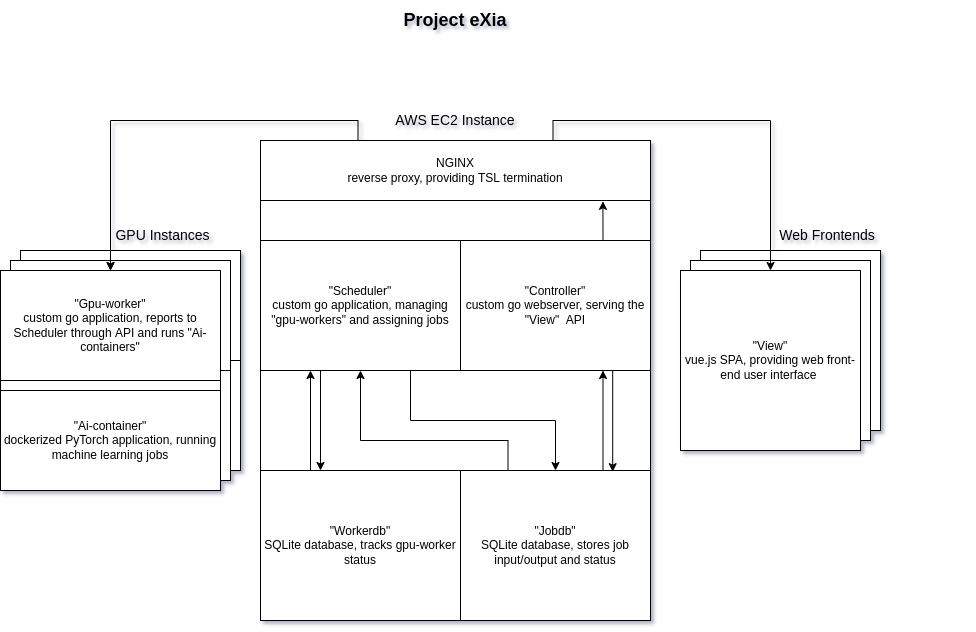

The diagram above was exported from draw.io. Its source (the exported page's mxGraphModel, read from the mxfile embedded in the PNG):
<mxGraphModel dx="1956" dy="775" grid="1" gridSize="10" guides="1" tooltips="1" connect="1" arrows="1" fold="1" page="1" pageScale="1" pageWidth="850" pageHeight="1100" math="0" shadow="0">
  <root>
    <mxCell id="0" />
    <mxCell id="1" parent="0" />
    <mxCell id="wGVVXABDFMDMk87T3fla-112" value="" style="whiteSpace=wrap;html=1;aspect=fixed;" vertex="1" parent="1">
      <mxGeometry x="-60" y="270" width="220" height="220" as="geometry" />
    </mxCell>
    <mxCell id="wGVVXABDFMDMk87T3fla-113" value="&quot;Worker&quot;&lt;br&gt;custom go application, reports to Scheduler through API and runs containers" style="rounded=0;whiteSpace=wrap;html=1;" vertex="1" parent="1">
      <mxGeometry x="-60" y="270" width="220" height="110" as="geometry" />
    </mxCell>
    <mxCell id="wGVVXABDFMDMk87T3fla-114" value="" style="whiteSpace=wrap;html=1;aspect=fixed;" vertex="1" parent="1">
      <mxGeometry x="-70" y="280" width="220" height="220" as="geometry" />
    </mxCell>
    <mxCell id="wGVVXABDFMDMk87T3fla-115" value="&quot;Worker&quot;&lt;br&gt;custom go application, reports to Scheduler through API and runs containers" style="rounded=0;whiteSpace=wrap;html=1;" vertex="1" parent="1">
      <mxGeometry x="-70" y="280" width="220" height="110" as="geometry" />
    </mxCell>
    <mxCell id="wGVVXABDFMDMk87T3fla-116" value="" style="whiteSpace=wrap;html=1;aspect=fixed;" vertex="1" parent="1">
      <mxGeometry x="-80" y="290" width="220" height="220" as="geometry" />
    </mxCell>
    <mxCell id="wGVVXABDFMDMk87T3fla-118" value="&quot;Gpu-worker&quot;&lt;br&gt;custom go application, reports to Scheduler through API and runs &quot;Ai-containers&quot;" style="rounded=0;whiteSpace=wrap;html=1;" vertex="1" parent="1">
      <mxGeometry x="-80" y="290" width="220" height="110" as="geometry" />
    </mxCell>
    <mxCell id="wGVVXABDFMDMk87T3fla-119" value="&quot;Ai-container&quot;&lt;br&gt;dockerized PyTorch application, running machine learning jobs" style="rounded=0;whiteSpace=wrap;html=1;" vertex="1" parent="1">
      <mxGeometry x="-80" y="410" width="220" height="100" as="geometry" />
    </mxCell>
    <mxCell id="wGVVXABDFMDMk87T3fla-120" value="" style="rounded=0;whiteSpace=wrap;html=1;" vertex="1" parent="1">
      <mxGeometry x="180" y="160" width="390" height="480" as="geometry" />
    </mxCell>
    <mxCell id="wGVVXABDFMDMk87T3fla-142" style="edgeStyle=orthogonalEdgeStyle;rounded=0;orthogonalLoop=1;jettySize=auto;html=1;exitX=0.25;exitY=0;exitDx=0;exitDy=0;entryX=0.5;entryY=0;entryDx=0;entryDy=0;fontSize=18;" edge="1" parent="1" source="wGVVXABDFMDMk87T3fla-121" target="wGVVXABDFMDMk87T3fla-118">
      <mxGeometry relative="1" as="geometry" />
    </mxCell>
    <mxCell id="wGVVXABDFMDMk87T3fla-143" style="edgeStyle=orthogonalEdgeStyle;rounded=0;orthogonalLoop=1;jettySize=auto;html=1;exitX=0.75;exitY=0;exitDx=0;exitDy=0;fontSize=18;" edge="1" parent="1" source="wGVVXABDFMDMk87T3fla-121">
      <mxGeometry relative="1" as="geometry">
        <mxPoint x="690" y="290" as="targetPoint" />
      </mxGeometry>
    </mxCell>
    <mxCell id="wGVVXABDFMDMk87T3fla-121" value="NGINX&lt;br&gt;reverse proxy, providing TSL termination" style="rounded=0;whiteSpace=wrap;html=1;" vertex="1" parent="1">
      <mxGeometry x="180" y="160" width="390" height="60" as="geometry" />
    </mxCell>
    <mxCell id="wGVVXABDFMDMk87T3fla-122" style="edgeStyle=orthogonalEdgeStyle;rounded=0;orthogonalLoop=1;jettySize=auto;html=1;exitX=0.75;exitY=1;exitDx=0;exitDy=0;entryX=0.801;entryY=0.008;entryDx=0;entryDy=0;entryPerimeter=0;" edge="1" parent="1" source="wGVVXABDFMDMk87T3fla-124" target="wGVVXABDFMDMk87T3fla-132">
      <mxGeometry relative="1" as="geometry">
        <Array as="points">
          <mxPoint x="532" y="390" />
        </Array>
      </mxGeometry>
    </mxCell>
    <mxCell id="wGVVXABDFMDMk87T3fla-123" style="edgeStyle=orthogonalEdgeStyle;rounded=0;orthogonalLoop=1;jettySize=auto;html=1;exitX=0.75;exitY=0;exitDx=0;exitDy=0;entryX=0.878;entryY=1.014;entryDx=0;entryDy=0;entryPerimeter=0;" edge="1" parent="1" source="wGVVXABDFMDMk87T3fla-124" target="wGVVXABDFMDMk87T3fla-121">
      <mxGeometry relative="1" as="geometry" />
    </mxCell>
    <mxCell id="wGVVXABDFMDMk87T3fla-124" value="&quot;Controller&quot;&lt;br&gt;custom go webserver, serving the &quot;View&quot;&amp;nbsp; API" style="rounded=0;whiteSpace=wrap;html=1;" vertex="1" parent="1">
      <mxGeometry x="380" y="260" width="190" height="130" as="geometry" />
    </mxCell>
    <mxCell id="wGVVXABDFMDMk87T3fla-125" style="edgeStyle=orthogonalEdgeStyle;rounded=0;orthogonalLoop=1;jettySize=auto;html=1;exitX=0.5;exitY=1;exitDx=0;exitDy=0;" edge="1" parent="1" source="wGVVXABDFMDMk87T3fla-127" target="wGVVXABDFMDMk87T3fla-129">
      <mxGeometry relative="1" as="geometry">
        <Array as="points">
          <mxPoint x="240" y="390" />
        </Array>
      </mxGeometry>
    </mxCell>
    <mxCell id="wGVVXABDFMDMk87T3fla-126" style="edgeStyle=orthogonalEdgeStyle;rounded=0;orthogonalLoop=1;jettySize=auto;html=1;exitX=0.75;exitY=1;exitDx=0;exitDy=0;" edge="1" parent="1" source="wGVVXABDFMDMk87T3fla-127" target="wGVVXABDFMDMk87T3fla-132">
      <mxGeometry relative="1" as="geometry" />
    </mxCell>
    <mxCell id="wGVVXABDFMDMk87T3fla-127" value="&quot;Scheduler&quot;&lt;br&gt;custom go application, managing &quot;gpu-workers&quot; and assigning jobs" style="rounded=0;whiteSpace=wrap;html=1;" vertex="1" parent="1">
      <mxGeometry x="180" y="260" width="200" height="130" as="geometry" />
    </mxCell>
    <mxCell id="wGVVXABDFMDMk87T3fla-128" style="edgeStyle=orthogonalEdgeStyle;rounded=0;orthogonalLoop=1;jettySize=auto;html=1;exitX=0.25;exitY=0;exitDx=0;exitDy=0;entryX=0.25;entryY=1;entryDx=0;entryDy=0;" edge="1" parent="1" source="wGVVXABDFMDMk87T3fla-129" target="wGVVXABDFMDMk87T3fla-127">
      <mxGeometry relative="1" as="geometry" />
    </mxCell>
    <mxCell id="wGVVXABDFMDMk87T3fla-129" value="&quot;Workerdb&quot;&lt;br&gt;SQLite database, tracks gpu-worker status" style="rounded=0;whiteSpace=wrap;html=1;" vertex="1" parent="1">
      <mxGeometry x="180" y="490" width="200" height="150" as="geometry" />
    </mxCell>
    <mxCell id="wGVVXABDFMDMk87T3fla-130" style="edgeStyle=orthogonalEdgeStyle;rounded=0;orthogonalLoop=1;jettySize=auto;html=1;exitX=0.75;exitY=0;exitDx=0;exitDy=0;entryX=0.75;entryY=1;entryDx=0;entryDy=0;" edge="1" parent="1" source="wGVVXABDFMDMk87T3fla-132" target="wGVVXABDFMDMk87T3fla-124">
      <mxGeometry relative="1" as="geometry" />
    </mxCell>
    <mxCell id="wGVVXABDFMDMk87T3fla-131" style="edgeStyle=orthogonalEdgeStyle;rounded=0;orthogonalLoop=1;jettySize=auto;html=1;exitX=0.25;exitY=0;exitDx=0;exitDy=0;" edge="1" parent="1" source="wGVVXABDFMDMk87T3fla-132" target="wGVVXABDFMDMk87T3fla-127">
      <mxGeometry relative="1" as="geometry">
        <Array as="points">
          <mxPoint x="428" y="460" />
          <mxPoint x="280" y="460" />
        </Array>
      </mxGeometry>
    </mxCell>
    <mxCell id="wGVVXABDFMDMk87T3fla-132" value="&quot;Jobdb&quot;&lt;br&gt;SQLite database, stores job input/output and status" style="rounded=0;whiteSpace=wrap;html=1;" vertex="1" parent="1">
      <mxGeometry x="380" y="490" width="190" height="150" as="geometry" />
    </mxCell>
    <mxCell id="wGVVXABDFMDMk87T3fla-133" value="" style="whiteSpace=wrap;html=1;aspect=fixed;" vertex="1" parent="1">
      <mxGeometry x="620" y="270" width="180" height="180" as="geometry" />
    </mxCell>
    <mxCell id="wGVVXABDFMDMk87T3fla-134" value="" style="whiteSpace=wrap;html=1;aspect=fixed;" vertex="1" parent="1">
      <mxGeometry x="610" y="280" width="180" height="180" as="geometry" />
    </mxCell>
    <mxCell id="wGVVXABDFMDMk87T3fla-136" value="&quot;View&quot;&lt;br&gt;vue.js SPA, providing web front-end user interface&amp;nbsp;" style="whiteSpace=wrap;html=1;aspect=fixed;" vertex="1" parent="1">
      <mxGeometry x="600" y="290" width="180" height="180" as="geometry" />
    </mxCell>
    <mxCell id="wGVVXABDFMDMk87T3fla-137" style="edgeStyle=orthogonalEdgeStyle;rounded=0;orthogonalLoop=1;jettySize=auto;html=1;exitX=0.5;exitY=1;exitDx=0;exitDy=0;" edge="1" parent="1">
      <mxGeometry relative="1" as="geometry">
        <mxPoint x="690" y="290" as="targetPoint" />
        <mxPoint x="690" y="260" as="sourcePoint" />
      </mxGeometry>
    </mxCell>
    <mxCell id="wGVVXABDFMDMk87T3fla-139" style="edgeStyle=orthogonalEdgeStyle;rounded=0;orthogonalLoop=1;jettySize=auto;html=1;exitX=0.5;exitY=1;exitDx=0;exitDy=0;" edge="1" parent="1" target="wGVVXABDFMDMk87T3fla-118">
      <mxGeometry relative="1" as="geometry">
        <mxPoint x="30" y="260" as="sourcePoint" />
      </mxGeometry>
    </mxCell>
    <mxCell id="wGVVXABDFMDMk87T3fla-141" value="&lt;b&gt;&lt;font style=&quot;font-size: 18px&quot;&gt;Project eXia&lt;/font&gt;&lt;/b&gt;" style="text;html=1;strokeColor=none;fillColor=none;align=center;verticalAlign=middle;whiteSpace=wrap;rounded=0;" vertex="1" parent="1">
      <mxGeometry x="180" y="20" width="390" height="40" as="geometry" />
    </mxCell>
    <mxCell id="wGVVXABDFMDMk87T3fla-144" value="&lt;font style=&quot;font-size: 14px&quot;&gt;AWS EC2 Instance&lt;/font&gt;" style="text;html=1;strokeColor=none;fillColor=none;align=center;verticalAlign=middle;whiteSpace=wrap;rounded=0;" vertex="1" parent="1">
      <mxGeometry x="180" y="120" width="390" height="40" as="geometry" />
    </mxCell>
    <mxCell id="wGVVXABDFMDMk87T3fla-145" value="&lt;span style=&quot;font-size: 14px&quot;&gt;Web Frontends&lt;/span&gt;" style="text;html=1;strokeColor=none;fillColor=none;align=center;verticalAlign=middle;whiteSpace=wrap;rounded=0;" vertex="1" parent="1">
      <mxGeometry x="610" y="210" width="274" height="90" as="geometry" />
    </mxCell>
    <mxCell id="wGVVXABDFMDMk87T3fla-146" value="&lt;span style=&quot;font-size: 14px&quot;&gt;GPU Instances&lt;/span&gt;" style="text;html=1;strokeColor=none;fillColor=none;align=center;verticalAlign=middle;whiteSpace=wrap;rounded=0;" vertex="1" parent="1">
      <mxGeometry x="-70" y="220" width="305" height="70" as="geometry" />
    </mxCell>
  </root>
</mxGraphModel>